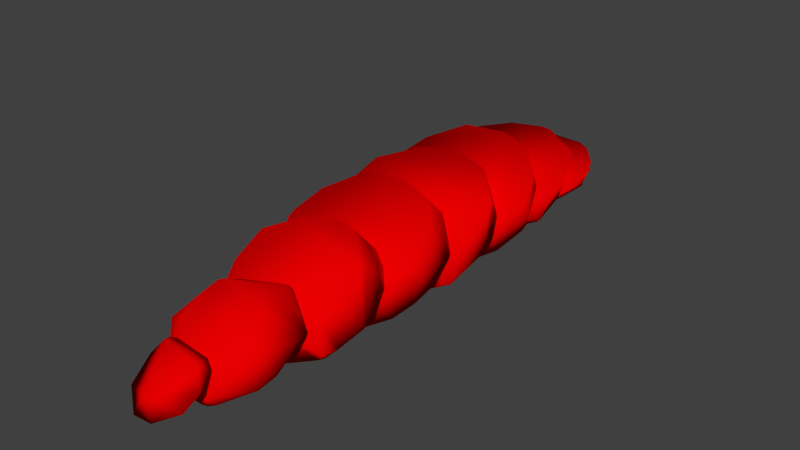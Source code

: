 # Source: tomatos-cut.blend  (saved by Blender 2.75.0; exported with 4.5.12 LTS)
import bpy
from mathutils import Matrix  # noqa: F401  (used for matrix-valued properties, if any)

bpy.ops.wm.read_factory_settings(use_empty=True)
scene = bpy.context.scene
scene.name = 'Scene'

# ---- collections
col_collection_1 = bpy.data.collections.new('Collection 1'); scene.collection.children.link(col_collection_1)

# ---- materials (node trees are filled in below, after node groups)
mat_tomato = bpy.data.materials.new('Tomato')
mat_tomato.alpha_threshold = 0.0
mat_tomato.diffuse_color = (0.8, 0.0, 0.0003681, 1.0)
mat_tomato.roughness = 0.5
mat_tomato.line_color = (0.0, 0.0, 0.0, 1.0)

# ---- material node trees
mat_tomato.use_nodes = True; mat_tomato.node_tree.nodes.clear()
_N = mat_tomato.node_tree.nodes; _L = mat_tomato.node_tree.links
n0 = _N.new('ShaderNodeOutputMaterial'); n0.name = 'Material Output'; n0.location = (300, 300)
n1 = _N.new('ShaderNodeBsdfDiffuse'); n1.name = 'Diffuse BSDF'; n1.location = (10, 300)
n1.inputs[0].default_value = (0.8, 0.0, 0.0003681, 1.0)
n1.inputs[1].default_value = 0.05
_L.new(n1.outputs[0], n0.inputs[0])
n0.is_active_output = True

# ---- world
world_world = bpy.data.worlds.new('World'); scene.world = world_world
world_world.color = (0.05088, 0.05088, 0.05088)
world_world.use_sun_shadow = False
world_world.sun_shadow_jitter_overblur = 0.0
world_world.cycles.sampling_method = 'MANUAL'
world_world.cycles.sample_map_resolution = 256

# ---- meshes
me_icosphere_017 = bpy.data.meshes.new('Icosphere.017')
me_icosphere_017.from_pydata([(0.0427, 0.5127, 0.04538), (-0.0251, 0.3057, 0.02278), (-0.09082, 0.4476, 0.0193), (0.09082, 0.4476, 0.0193), (-0.04062, 0.5203, 0.06127), (-0.06567, 0.4517, 0.007088), (0.1097, 0.372, 0.04606), (-0.07299, 0.3322, 0.03807), (0.1099, 0.4342, 0.05857), (0.05696, 0.3201, 0.03564), (0.04492, 0.3604, -0.0073), (0.0577, 0.3721, -0.005455), (0.1073, 0.3642, 0.04451), (0.06303, 0.5074, 0.07325), (0.02304, 0.4896, 0.01306), (-0.03033, 0.5235, 0.0765), (-0.02964, 0.3025, 0.03212), (-0.1099, 0.4342, 0.05857), (0.0971, 0.4672, 0.06519), (-0.07366, 0.4267, 0.003141), (-0.005886, 0.3025, 0.03212), (0.06567, 0.4517, 0.007088), (0.03797, 0.5203, 0.07585), (-0.02294, 0.3006, 0.03172), (-0.04322, 0.5209, 0.07597), (-0.1041, 0.3644, 0.04454), (-0.01773, 0.4877, 0.01277), (0.02005, 0.3532, -0.008438), (-0.1003, 0.4654, 0.06483), (0.06964, 0.4169, 0.0016), (-0.101, 0.3539, 0.04243), (-0.06099, 0.378, -0.004537), (-0.05638, 0.5129, 0.07438), (-0.03611, 0.3578, -0.007721), (0.1117, 0.2606, 0.02052), (-0.1119, 0.3687, 0.1139), (0.0656, 0.1858, 0.02436), (-0.1064, 0.248, 0.01778), (-0.1358, 0.2773, 0.0868), (0.03893, 0.1634, 0.04463), (0.1096, 0.2695, 0.01917), (-0.07311, 0.2319, 0.003852), (0.1371, 0.299, 0.09481), (0.1098, 0.3283, 0.04318), (0.05684, 0.2205, -0.0008126), (-0.1081, 0.3706, 0.1213), (0.1373, 0.281, 0.08815), (0.1072, 0.2622, 0.0162), (0.06291, 0.3973, 0.07137), (0.1031, 0.3767, 0.1235), (-0.1204, 0.2259, 0.06775), (-0.1129, 0.3661, 0.1196), (0.008987, 0.4138, 0.1373), (-0.03045, 0.4126, 0.07759), (-0.02975, 0.2039, -0.00758), (-0.05915, 0.1724, 0.04797), (-0.11, 0.3283, 0.04318), (-0.1373, 0.299, 0.09481), (0.1056, 0.374, 0.1225), (0.09698, 0.3594, 0.05588), (-0.006003, 0.2039, -0.00758), (0.02869, 0.4129, 0.137), (0.03785, 0.4095, 0.07635), (0.0656, 0.1724, 0.04797), (-0.02305, 0.202, -0.008348), (-0.008909, 0.158, 0.04263), (-0.05342, 0.4017, 0.1328), (-0.04334, 0.4101, 0.07657), (-0.09304, 0.1949, 0.0563), (-0.1042, 0.2623, 0.01627), (0.1207, 0.227, 0.06819), (-0.12, 0.3502, 0.1137), (-0.1004, 0.3577, 0.0552), (0.08462, 0.1864, 0.05314), (-0.1011, 0.2524, 0.0122), (-0.0565, 0.4026, 0.07352), (-2.28e-18, 0.01463, 0.01998), (-0.08123, 0.03142, 0.03691), (0.1469, 0.1692, 0.0709), (-0.1469, 0.1692, 0.0709), (0.1063, 0.2543, 0.0919), (-0.06572, 0.2648, 0.1674), (0.0251, 0.2908, 0.1287), (-0.1469, 0.1434, 0.1091), (-0.06572, 0.2644, 0.168), (-0.08415, 0.02774, 0.05294), (-0.1357, 0.16, 0.04373), (0.03905, 0.04965, -0.00709), (-0.1391, 0.08638, 0.08144), (0.01905, 0.007285, 0.043), (0.1372, 0.181, 0.05337), (0.04687, 0.2644, 0.168), (-0.1079, 0.2503, 0.08528), (0.1469, 0.1434, 0.1091), (0.1375, 0.1636, 0.04536), (0.1032, 0.2562, 0.088), (-0.1368, 0.07929, 0.078), (-0.1203, 0.1102, 0.02077), (-0.1229, 0.2133, 0.1431), (-0.1127, 0.246, 0.08329), (-0.06653, 0.2638, 0.1677), (-0.07378, 0.02237, 0.05033), (-0.124, 0.0655, 0.07129), (0.009104, 0.2922, 0.1046), (-0.05903, 0.05839, -0.003068), (-0.1372, 0.181, 0.05337), (0.1057, 0.2536, 0.0868), (0.09468, 0.2396, 0.1559), (-0.004667, 0.005077, 0.04193), (0.02881, 0.2914, 0.1042), (-0.06515, 0.2646, 0.1681), (0.06572, 0.05839, -0.003068), (0.06572, 0.02237, 0.05033), (-0.008792, 0.0444, -0.009507), (-0.14, 0.1767, 0.1254), (-0.05331, 0.2805, 0.09915), (-0.09292, 0.08021, 0.006975), (0.1209, 0.1113, 0.0213), (0.1312, 0.0687, 0.07285), (-0.1199, 0.2306, 0.0762), (0.01596, 0.2721, 0.1717), (0.1318, 0.07044, 0.07369), (0.1429, 0.173, 0.1235), (0.1238, 0.212, 0.1425), (0.1306, 0.06802, 0.07252), (0.08473, 0.07194, 0.00317), (-0.1382, -0.03064, 0.03219), (0.1382, 0.06956, 0.134), (0.06572, -0.1182, 0.04864), (0.1314, -0.03944, 0.02326), (-0.1314, 0.07836, 0.1429), (-0.1469, 0.03588, 0.0589), (-0.1469, 0.002452, 0.1081), (-0.06572, 0.1567, 0.1181), (-0.06572, 0.1234, 0.1671), (-0.08415, -0.07957, 0.002305), (-0.09491, -0.09335, 0.06142), (0.1366, 0.06661, 0.1394), (-0.1391, -0.02103, 0.031), (0.01905, -0.1, -0.007706), (0.07412, 0.1234, 0.1671), (0.04687, 0.1567, 0.1181), (0.06452, -0.1185, 0.04915), (0.1469, 0.002452, 0.1081), (0.1469, 0.03588, 0.0589), (-0.1368, -0.02811, 0.02753), (-0.1321, 0.07404, 0.143), (-0.1229, 0.1057, 0.09313), (-0.06653, 0.1561, 0.1178), (-0.07378, -0.08493, -0.0003229), (-0.04626, -0.1185, 0.04915), (-0.1235, -0.06631, 0.0746), (-0.124, -0.04188, 0.02078), (0.1228, -0.06739, 0.07407), (0.08401, 0.1183, 0.1646), (0.09468, 0.132, 0.106), (-0.01622, -0.126, 0.04548), (-0.004667, -0.1022, -0.008787), (0.06561, -0.1183, 0.04924), (-0.0185, 0.1387, 0.1745), (-0.06515, 0.1569, 0.1182), (0.1402, -0.03009, 0.09225), (0.06572, -0.08493, -0.0003231), (-0.13, 0.07823, 0.145), (-0.1311, 0.07705, 0.1445), (-0.14, 0.06919, 0.07522), (0.1312, -0.03868, 0.02235), (0.0661, -0.1181, 0.04938), (-0.143, -0.02641, 0.09405), (0.004534, 0.1408, 0.1756), (0.01596, 0.1644, 0.1219), (0.1318, -0.03695, 0.0232), (0.1429, 0.06541, 0.07337), (0.1218, 0.08254, 0.1472), (0.1393, 0.05834, 0.1354), (0.1238, 0.1044, 0.09249), (0.1306, -0.03936, 0.02201), (2.631e-18, 0.01656, 0.1444), (-0.0251, -0.2577, 0.03068), (-0.1063, -0.2218, 0.06818), (0.1469, -0.137, 0.0907), (-0.1469, -0.137, 0.0907), (0.08123, 8.303e-05, 0.1271), (-0.1469, -0.1112, 0.05376), (-0.06572, 0.008952, 0.1145), (-0.06572, -0.0283, 0.1676), (-0.09491, -0.2063, 0.00568), (0.1366, -0.04747, 0.08597), (0.1202, -0.07906, 0.1421), (0.07412, 0.008952, 0.1145), (-0.1378, -0.1321, 0.1154), (0.1361, -0.1287, 0.1171), (0.06452, -0.2313, -0.006961), (-0.04041, -0.02016, 0.1717), (0.1469, -0.1112, 0.05376), (-0.1321, -0.04009, 0.08969), (-0.04626, -0.2313, -0.006961), (-0.1235, -0.1794, 0.01925), (-0.1377, -0.1485, 0.1071), (0.1228, -0.1805, 0.01871), (0.1131, -0.2125, 0.07493), (0.08401, 0.003866, 0.1119), (-0.01622, -0.2387, -0.01073), (0.09312, -0.05005, 0.1567), (0.05384, -0.2471, 0.05753), (0.06561, -0.2311, -0.006859), (-0.0185, 0.0241, 0.1221), (0.1402, -0.1435, 0.03743), (0.1224, -0.1927, 0.08489), (0.009121, -0.01485, 0.1744), (-0.08405, -0.04111, 0.1612), (-0.13, -0.03593, 0.0918), (-0.1208, -0.08023, 0.1415), (-0.1311, -0.03711, 0.0912), (-0.105, -0.2226, 0.06982), (0.0661, -0.2308, -0.006724), (0.1065, -0.2184, 0.07197), (-0.02829, -0.2585, 0.05178), (-0.143, -0.1398, 0.03928), (0.004534, 0.02623, 0.1232), (0.1377, -0.1485, 0.1071), (0.05847, -0.0283, 0.1676), (-0.01137, -0.2592, 0.05142), (0.1218, -0.03165, 0.09396), (0.1393, -0.05568, 0.08181), (-0.1061, -0.2215, 0.07038), (0.1118, -0.3324, 0.02213), (-0.1118, -0.2341, 0.1257), (0.1064, -0.2219, 0.1297), (-0.06568, -0.1593, 0.1293), (-0.108, -0.2358, 0.1292), (-0.06568, -0.1443, 0.1082), (0.1202, -0.195, 0.0824), (-0.11, -0.2418, 0.1261), (-0.1378, -0.2479, 0.05549), (0.1361, -0.2445, 0.05722), (0.07866, -0.2097, 0.1426), (-0.04037, -0.1362, 0.1123), (-0.05725, -0.1949, 0.1501), (-0.1377, -0.2643, 0.04714), (-0.1097, -0.2994, 0.09673), (0.1131, -0.3281, 0.01469), (0.05488, -0.3712, 0.06), (0.09316, -0.166, 0.09711), (0.04299, -0.3777, 0.0567), (0.05388, -0.3626, -0.002849), (0.1044, -0.2346, 0.1298), (0.1224, -0.3084, 0.02473), (0.009161, -0.1309, 0.115), (0.02261, -0.1774, 0.1591), (-0.08401, -0.1571, 0.1017), (-0.1208, -0.1961, 0.0818), (-0.06204, -0.3657, 0.0628), (-0.105, -0.3382, 0.009547), (0.1017, -0.2261, 0.1342), (0.1065, -0.334, 0.01171), (-0.03818, -0.3769, 0.05712), (-0.02825, -0.374, -0.008639), (0.1001, -0.3272, 0.08248), (0.1098, -0.2994, 0.09673), (0.1378, -0.2643, 0.04714), (0.03043, -0.1795, 0.158), (0.05851, -0.1443, 0.1082), (-0.01133, -0.3747, -0.009005), (0.03148, -0.3798, 0.05561), (0.002732, -0.1795, 0.158), (-0.09695, -0.3288, 0.08168), (-0.106, -0.3371, 0.01011), (-0.0426, -0.5048, 0.02217), (0.04072, -0.5073, 0.004743), (0.09093, -0.4504, 0.06648), (-0.09071, -0.4504, 0.06648), (0.02521, -0.314, 0.1055), (-0.04984, -0.3893, 0.1197), (-0.1079, -0.3631, 0.06662), (-0.1099, -0.369, 0.06345), (0.07873, -0.3372, 0.08033), (-0.02113, -0.4913, 0.06337), (0.03855, -0.3852, 0.1219), (-0.05718, -0.3225, 0.0881), (-0.04279, -0.3838, 0.1227), (0.05748, -0.4605, 0.08035), (-0.1097, -0.4262, 0.03319), (0.05494, -0.4975, -0.004569), (0.04306, -0.5039, -0.007967), (0.06584, -0.4283, 0.09815), (0.1045, -0.3619, 0.06721), (-0.02981, -0.3806, 0.1245), (0.02268, -0.3051, 0.09729), (0.01641, -0.4897, 0.06424), (-0.0585, -0.4139, 0.1061), (-0.06198, -0.492, -0.001688), (0.1018, -0.3535, 0.07169), (0.0551, -0.3967, 0.1156), (-0.03811, -0.5031, -0.007534), (0.1002, -0.4538, 0.01855), (0.1099, -0.4262, 0.03319), (0.0305, -0.3072, 0.09618), (0.03155, -0.506, -0.00909), (-0.05726, -0.4605, 0.08035), (0.0028, -0.3072, 0.09618), (-0.09688, -0.4554, 0.01772), (0.03914, -0.5149, 0.0686), (-0.003561, -0.5796, 0.03353), (-0.04418, -0.5009, 0.07215), (-0.05351, -0.4952, 0.0645), (-0.0248, -0.5856, -0.008954), (0.03488, -0.4916, 0.06744), (-0.04646, -0.4903, 0.06847), (0.05381, -0.5583, 0.01319), (0.06217, -0.5298, 0.0364), (-0.03347, -0.4875, 0.0708), (0.01274, -0.5842, -0.007818), (-0.06217, -0.517, 0.04677), (0.05143, -0.5017, 0.05922), (-0.06093, -0.5583, 0.01319), (-0.0407, 0.4578, -0.008964), (0.04263, 0.4437, -0.005575), (0.002009, 0.5314, -0.007965), (-0.06366, 0.5207, 0.02396), (0.04693, 0.4293, 0.009824), (0.05971, 0.4411, 0.01164), (0.02505, 0.5585, 0.02983), (-0.07165, 0.4956, 0.02008), (0.06768, 0.5207, 0.02396), (-0.01572, 0.5567, 0.02954), (0.02206, 0.4221, 0.008706), (0.07165, 0.4858, 0.01857), (-0.05898, 0.4469, 0.01254), (-0.0341, 0.4267, 0.009411)], [], [(12, 11, 29, 3, 6), (3, 21, 14, 0), (3, 29, 21), (9, 10, 11, 12), (20, 1, 27, 10, 9), (5, 2, 4, 26), (4, 32, 24), (0, 4, 15, 22), (23, 1, 20), (3, 0, 13, 18), (6, 3, 8), (1, 7, 30, 31, 33), (2, 25, 17), (2, 28, 32, 4), (26, 4, 0, 14), (15, 4, 24), (23, 16, 1), (8, 3, 18), (13, 0, 22), (31, 30, 25, 2, 19), (1, 16, 7), (19, 2, 5), (1, 33, 27), (2, 17, 28), (5, 26, 14, 21, 29, 11, 10, 27, 33, 31, 19), (24, 32, 28, 17, 25, 30, 7, 16, 23, 20, 9, 12, 6, 8, 18, 13, 22, 15), (65, 55, 54, 64), (69, 74, 37), (52, 53, 67, 66), (75, 35, 45, 66, 67), (72, 35, 75), (56, 57, 71, 35, 72), (69, 37, 38, 57, 56), (41, 37, 74), (54, 55, 68, 37, 41), (62, 53, 52, 61), (65, 64, 60, 36, 39), (36, 44, 47, 34), (59, 48, 49, 58), (34, 47, 40), (68, 50, 37), (34, 40, 43, 42, 46), (73, 63, 36), (36, 60, 44), (35, 51, 45), (70, 34, 46), (42, 43, 59, 58), (49, 48, 62, 61), (63, 39, 36), (37, 50, 38), (71, 51, 35), (73, 36, 34, 70), (45, 51, 71, 57, 38, 50, 68, 55, 65, 39, 63, 73, 70, 46, 42, 58, 49, 61, 52, 66), (67, 53, 62, 48, 59, 43, 40, 47, 44, 60, 64, 54, 41, 74, 69, 56, 72, 75), (76, 113, 87), (94, 90, 78), (109, 103, 82), (80, 95, 109, 82), (78, 80, 123, 122), (78, 90, 106, 80), (106, 95, 80), (118, 117, 94, 78, 121), (124, 125, 117, 118), (124, 112, 111, 125), (89, 76, 87, 111, 112), (115, 92, 81), (77, 101, 85), (82, 81, 110, 120), (76, 108, 101, 77), (77, 102, 96, 97, 116), (93, 121, 78), (79, 83, 114), (107, 80, 82, 91), (76, 89, 108), (105, 86, 79), (81, 84, 110), (123, 80, 107), (88, 83, 79), (82, 103, 115, 81), (99, 98, 100, 81, 92), (76, 77, 104, 113), (77, 85, 102), (116, 104, 77), (93, 78, 122), (97, 96, 88, 79, 86), (79, 114, 98, 99, 119), (81, 100, 84), (91, 82, 120), (119, 105, 79), (85, 101, 108, 89, 112, 124, 118, 121, 93, 122, 123, 107, 91, 120, 110, 84, 100, 98, 114, 83, 88, 96, 102), (92, 115, 103, 109, 95, 106, 90, 94, 117, 125, 111, 87, 113, 104, 116, 97, 86, 105, 119, 99), (157, 156, 150, 149), (126, 151, 168), (126, 168, 132, 131, 138), (148, 147, 130), (170, 160, 159, 169), (165, 130, 147), (131, 132, 146, 130, 165), (138, 145, 126), (152, 126, 145), (135, 136, 151, 126, 152), (149, 150, 136, 135), (128, 167, 158), (161, 129, 171, 144, 143), (174, 127, 137), (172, 175, 127), (130, 164, 163), (154, 155, 141, 140), (139, 128, 142, 156, 157), (129, 128, 162, 176), (133, 134, 159, 160), (127, 175, 155, 154, 173), (153, 129, 161), (142, 128, 158), (129, 166, 171), (146, 164, 130), (167, 128, 129, 153), (128, 139, 162), (143, 144, 172, 127, 174), (137, 127, 173), (148, 130, 163, 134, 133), (140, 141, 170, 169), (129, 176, 166), (158, 167, 153, 161, 143, 174, 137, 173, 154, 140, 169, 159, 134, 163, 164, 146, 132, 168, 151, 136, 150, 156, 142), (135, 152, 145, 138, 131, 165, 147, 148, 133, 160, 170, 141, 155, 175, 172, 144, 171, 166, 176, 162, 139, 157, 149), (202, 192, 178), (216, 215, 199, 200), (200, 199, 207, 180, 208), (223, 201, 182), (182, 189, 219, 177), (182, 201, 189), (188, 187, 223, 182, 203), (180, 224, 187, 188, 191), (180, 194, 224), (180, 207, 194), (221, 182, 177, 209), (215, 216, 204, 205), (186, 196, 178, 179), (179, 214, 225), (219, 206, 177), (196, 202, 178), (178, 222, 217), (181, 198, 190), (195, 183, 181), (213, 212, 210, 211), (197, 179, 181, 218), (221, 203, 182), (206, 184, 185, 193, 177), (218, 181, 183), (178, 217, 214, 179), (208, 180, 220), (178, 192, 205, 204, 222), (197, 186, 179), (181, 179, 225, 198), (181, 190, 212, 213, 195), (193, 209, 177), (220, 180, 191), (184, 211, 210, 185), (205, 192, 202, 196, 186, 197, 218, 183, 195, 213, 211, 184, 206, 219, 189, 201, 223, 187, 224, 194, 207, 199, 215), (209, 193, 185, 210, 212, 190, 198, 225, 214, 217, 222, 204, 216, 200, 208, 220, 191, 188, 203, 221), (237, 231, 229), (231, 250, 229), (250, 251, 227, 229), (229, 265, 249, 248, 237), (234, 227, 251), (239, 240, 233, 227, 234), (239, 267, 266, 240), (253, 252, 266, 267), (257, 256, 252, 253), (263, 264, 256, 257), (261, 262, 248, 249), (245, 255, 226, 242, 244), (233, 230, 227), (229, 238, 265), (227, 230, 238, 229), (235, 232, 228), (242, 226, 258), (246, 228, 254), (236, 228, 243, 262, 261), (226, 241, 247), (226, 247, 260, 259, 258), (263, 245, 244, 264), (254, 228, 236), (226, 255, 241), (259, 260, 235, 228, 246), (228, 232, 243), (248, 262, 243, 232, 235, 260, 247, 241, 255, 245, 263, 257, 253, 267, 239, 234, 251, 250, 231, 237), (261, 249, 265, 238, 230, 233, 240, 266, 252, 256, 264, 244, 242, 258, 259, 246, 254, 236), (268, 269, 289, 277), (295, 296, 270), (293, 292, 276, 272, 278), (287, 278, 272), (272, 297, 288), (272, 276, 297), (270, 286, 292, 293, 285), (270, 296, 286), (281, 270, 285), (289, 269, 270, 281), (269, 283, 295, 270), (298, 284, 269), (284, 283, 269), (268, 277, 299, 271), (301, 291, 268, 271), (271, 290, 273, 274, 275), (279, 280, 287, 272, 300), (274, 273, 280, 279), (294, 298, 269, 268), (275, 282, 271), (291, 294, 268), (271, 299, 290), (282, 301, 271), (300, 272, 288), (297, 276, 292, 286, 296, 295, 283, 284, 298, 294, 291, 301, 282, 275, 274, 279, 300, 288), (299, 277, 289, 281, 285, 293, 278, 287, 280, 273, 290), (306, 303, 315), (308, 305, 304), (311, 308, 304), (313, 304, 305), (315, 303, 304, 313), (303, 302, 304), (310, 314, 302), (303, 309, 310, 302), (304, 302, 307, 311), (302, 314, 307), (306, 312, 303), (303, 312, 309), (315, 313, 305, 308, 311, 307, 314, 310, 309, 312, 306), (316, 323, 319, 318), (318, 325, 322), (318, 319, 325), (317, 316, 318), (329, 316, 317, 326), (320, 317, 321), (327, 317, 318, 324), (321, 317, 327), (329, 328, 316), (320, 326, 317), (324, 318, 322), (316, 328, 323), (319, 323, 328, 329, 326, 320, 321, 327, 324, 322, 325)])
me_icosphere_017.polygons.foreach_set('use_smooth', [True] * 240)
me_icosphere_017.materials.append(mat_tomato)
me_icosphere_017.use_remesh_preserve_volume = False
me_icosphere_017.use_remesh_preserve_attributes = False
me_icosphere_017.use_mirror_vertex_groups = False
me_icosphere_017.update()

# ---- objects
ob_icosphere_016 = bpy.data.objects.new('Icosphere.016', me_icosphere_017)

# ---- transforms, parenting, visibility, modifiers, constraints
ob_icosphere_016.location = (0.0, 0.0, 0.0)
ob_icosphere_016.lineart.crease_threshold = 0.0

# ---- collection membership
col_collection_1.objects.link(ob_icosphere_016)

# ---- scene / render settings (as saved in the file)
scene.frame_start = 1; scene.frame_end = 250; scene.frame_set(1)
scene.render.engine = 'CYCLES'
scene.render.resolution_percentage = 50
scene.render.dither_intensity = 0.0
scene.cycles.use_denoising = False
scene.cycles.samples = 10
scene.cycles.sampling_pattern = 'TABULATED_SOBOL'
scene.cycles.light_sampling_threshold = 0.0
scene.cycles.use_adaptive_sampling = False
scene.cycles.use_light_tree = False
scene.cycles.blur_glossy = 0.0
scene.cycles.pixel_filter_type = 'GAUSSIAN'
scene.cycles.sample_clamp_indirect = 0.0
scene.view_settings.view_transform = 'Standard'
bpy.context.view_layer.update()

# ---- added for rendering (the .blend has no active camera and no usable light): camera, sun
cam_auto = bpy.data.cameras.new('AutoCamera')
cam_auto.lens = 50.0
cam_auto.sensor_width = 36.0
cam_auto.clip_end = 1000.0
ob_auto_camera = bpy.data.objects.new('AutoCamera', cam_auto)
scene.collection.objects.link(ob_auto_camera)
ob_auto_camera.location = (1.10645, -1.34126, 0.967579)
ob_auto_camera.rotation_euler = (1.09748, -7.21219e-08, 0.694738)
scene.camera = ob_auto_camera
light_auto_sun = bpy.data.lights.new('AutoSun', 'SUN')
light_auto_sun.energy = 3.0
light_auto_sun.angle = 0.0523599
ob_auto_sun = bpy.data.objects.new('AutoSun', light_auto_sun)
scene.collection.objects.link(ob_auto_sun)
ob_auto_sun.rotation_euler = (0.872665, 0.174533, 0.523599)
bpy.context.view_layer.update()
